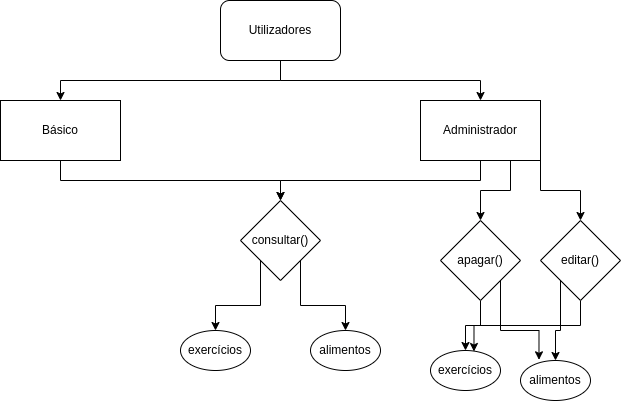

The diagram above was exported from draw.io. Its source (the exported page's mxGraphModel, read from the mxfile embedded in the PNG):
<mxGraphModel dx="1355" dy="809" grid="1" gridSize="10" guides="1" tooltips="1" connect="1" arrows="1" fold="1" page="1" pageScale="1" pageWidth="850" pageHeight="1100" math="0" shadow="0">
  <root>
    <mxCell id="0" />
    <mxCell id="1" parent="0" />
    <mxCell id="xk_5N38bnPbGsSofC5hX-39" style="edgeStyle=orthogonalEdgeStyle;rounded=0;orthogonalLoop=1;jettySize=auto;html=1;exitX=0.5;exitY=1;exitDx=0;exitDy=0;fontFamily=Helvetica;" parent="1" source="xk_5N38bnPbGsSofC5hX-5" edge="1">
      <mxGeometry relative="1" as="geometry">
        <mxPoint x="390" y="320" as="targetPoint" />
      </mxGeometry>
    </mxCell>
    <mxCell id="xk_5N38bnPbGsSofC5hX-5" value="Básico" style="rounded=0;whiteSpace=wrap;html=1;fontFamily=Helvetica;" parent="1" vertex="1">
      <mxGeometry x="110" y="220" width="120" height="60" as="geometry" />
    </mxCell>
    <mxCell id="xk_5N38bnPbGsSofC5hX-41" style="edgeStyle=orthogonalEdgeStyle;rounded=0;orthogonalLoop=1;jettySize=auto;html=1;exitX=0.5;exitY=1;exitDx=0;exitDy=0;entryX=0.5;entryY=0;entryDx=0;entryDy=0;fontFamily=Helvetica;" parent="1" source="xk_5N38bnPbGsSofC5hX-6" target="xk_5N38bnPbGsSofC5hX-36" edge="1">
      <mxGeometry relative="1" as="geometry" />
    </mxCell>
    <mxCell id="xk_5N38bnPbGsSofC5hX-43" style="edgeStyle=orthogonalEdgeStyle;rounded=0;orthogonalLoop=1;jettySize=auto;html=1;exitX=1;exitY=1;exitDx=0;exitDy=0;fontFamily=Helvetica;" parent="1" source="xk_5N38bnPbGsSofC5hX-6" target="xk_5N38bnPbGsSofC5hX-42" edge="1">
      <mxGeometry relative="1" as="geometry" />
    </mxCell>
    <mxCell id="xk_5N38bnPbGsSofC5hX-45" style="edgeStyle=orthogonalEdgeStyle;rounded=0;orthogonalLoop=1;jettySize=auto;html=1;exitX=0.75;exitY=1;exitDx=0;exitDy=0;fontFamily=Helvetica;" parent="1" source="xk_5N38bnPbGsSofC5hX-6" target="xk_5N38bnPbGsSofC5hX-44" edge="1">
      <mxGeometry relative="1" as="geometry" />
    </mxCell>
    <mxCell id="xk_5N38bnPbGsSofC5hX-6" value="Administrador" style="rounded=0;whiteSpace=wrap;html=1;fontFamily=Helvetica;" parent="1" vertex="1">
      <mxGeometry x="530" y="220" width="120" height="60" as="geometry" />
    </mxCell>
    <mxCell id="xk_5N38bnPbGsSofC5hX-8" style="edgeStyle=orthogonalEdgeStyle;rounded=0;orthogonalLoop=1;jettySize=auto;html=1;exitX=0.5;exitY=1;exitDx=0;exitDy=0;fontFamily=Helvetica;" parent="1" source="xk_5N38bnPbGsSofC5hX-7" target="xk_5N38bnPbGsSofC5hX-5" edge="1">
      <mxGeometry relative="1" as="geometry" />
    </mxCell>
    <mxCell id="xk_5N38bnPbGsSofC5hX-9" style="edgeStyle=orthogonalEdgeStyle;rounded=0;orthogonalLoop=1;jettySize=auto;html=1;exitX=0.5;exitY=1;exitDx=0;exitDy=0;entryX=0.5;entryY=0;entryDx=0;entryDy=0;fontFamily=Helvetica;" parent="1" source="xk_5N38bnPbGsSofC5hX-7" target="xk_5N38bnPbGsSofC5hX-6" edge="1">
      <mxGeometry relative="1" as="geometry" />
    </mxCell>
    <mxCell id="xk_5N38bnPbGsSofC5hX-7" value="Utilizadores" style="rounded=1;whiteSpace=wrap;html=1;fontFamily=Helvetica;" parent="1" vertex="1">
      <mxGeometry x="330" y="120" width="120" height="60" as="geometry" />
    </mxCell>
    <mxCell id="xk_5N38bnPbGsSofC5hX-54" style="edgeStyle=orthogonalEdgeStyle;rounded=0;orthogonalLoop=1;jettySize=auto;html=1;exitX=0;exitY=1;exitDx=0;exitDy=0;entryX=0.5;entryY=0;entryDx=0;entryDy=0;fontFamily=Helvetica;" parent="1" source="xk_5N38bnPbGsSofC5hX-36" target="xk_5N38bnPbGsSofC5hX-52" edge="1">
      <mxGeometry relative="1" as="geometry" />
    </mxCell>
    <mxCell id="xk_5N38bnPbGsSofC5hX-56" style="edgeStyle=orthogonalEdgeStyle;rounded=0;orthogonalLoop=1;jettySize=auto;html=1;exitX=1;exitY=1;exitDx=0;exitDy=0;entryX=0.5;entryY=0;entryDx=0;entryDy=0;fontFamily=Helvetica;" parent="1" source="xk_5N38bnPbGsSofC5hX-36" target="xk_5N38bnPbGsSofC5hX-53" edge="1">
      <mxGeometry relative="1" as="geometry" />
    </mxCell>
    <mxCell id="xk_5N38bnPbGsSofC5hX-36" value="consultar()" style="rhombus;whiteSpace=wrap;html=1;fontFamily=Helvetica;" parent="1" vertex="1">
      <mxGeometry x="350" y="320" width="80" height="80" as="geometry" />
    </mxCell>
    <mxCell id="xk_5N38bnPbGsSofC5hX-48" style="edgeStyle=orthogonalEdgeStyle;rounded=0;orthogonalLoop=1;jettySize=auto;html=1;exitX=0.5;exitY=1;exitDx=0;exitDy=0;entryX=0.621;entryY=0.025;entryDx=0;entryDy=0;entryPerimeter=0;fontFamily=Helvetica;" parent="1" source="xk_5N38bnPbGsSofC5hX-42" target="xk_5N38bnPbGsSofC5hX-46" edge="1">
      <mxGeometry relative="1" as="geometry" />
    </mxCell>
    <mxCell id="xk_5N38bnPbGsSofC5hX-51" style="edgeStyle=orthogonalEdgeStyle;rounded=0;orthogonalLoop=1;jettySize=auto;html=1;exitX=0;exitY=1;exitDx=0;exitDy=0;entryX=0.5;entryY=0;entryDx=0;entryDy=0;fontFamily=Helvetica;" parent="1" source="xk_5N38bnPbGsSofC5hX-42" target="xk_5N38bnPbGsSofC5hX-49" edge="1">
      <mxGeometry relative="1" as="geometry" />
    </mxCell>
    <mxCell id="xk_5N38bnPbGsSofC5hX-42" value="editar()" style="rhombus;whiteSpace=wrap;html=1;fontFamily=Helvetica;" parent="1" vertex="1">
      <mxGeometry x="650" y="340" width="80" height="80" as="geometry" />
    </mxCell>
    <mxCell id="xk_5N38bnPbGsSofC5hX-47" style="edgeStyle=orthogonalEdgeStyle;rounded=0;orthogonalLoop=1;jettySize=auto;html=1;exitX=0.5;exitY=1;exitDx=0;exitDy=0;entryX=0.5;entryY=0;entryDx=0;entryDy=0;fontFamily=Helvetica;" parent="1" source="xk_5N38bnPbGsSofC5hX-44" target="xk_5N38bnPbGsSofC5hX-46" edge="1">
      <mxGeometry relative="1" as="geometry" />
    </mxCell>
    <mxCell id="xk_5N38bnPbGsSofC5hX-50" style="edgeStyle=orthogonalEdgeStyle;rounded=0;orthogonalLoop=1;jettySize=auto;html=1;exitX=1;exitY=1;exitDx=0;exitDy=0;entryX=0.264;entryY=-0.017;entryDx=0;entryDy=0;entryPerimeter=0;fontFamily=Helvetica;" parent="1" source="xk_5N38bnPbGsSofC5hX-44" target="xk_5N38bnPbGsSofC5hX-49" edge="1">
      <mxGeometry relative="1" as="geometry" />
    </mxCell>
    <mxCell id="xk_5N38bnPbGsSofC5hX-44" value="apagar()" style="rhombus;whiteSpace=wrap;html=1;fontFamily=Helvetica;" parent="1" vertex="1">
      <mxGeometry x="550" y="340" width="80" height="80" as="geometry" />
    </mxCell>
    <mxCell id="xk_5N38bnPbGsSofC5hX-46" value="exercícios" style="ellipse;whiteSpace=wrap;html=1;fontFamily=Helvetica;" parent="1" vertex="1">
      <mxGeometry x="540" y="470" width="70" height="40" as="geometry" />
    </mxCell>
    <mxCell id="xk_5N38bnPbGsSofC5hX-49" value="alimentos" style="ellipse;whiteSpace=wrap;html=1;fontFamily=Helvetica;" parent="1" vertex="1">
      <mxGeometry x="630" y="480" width="70" height="40" as="geometry" />
    </mxCell>
    <mxCell id="xk_5N38bnPbGsSofC5hX-52" value="exercícios" style="ellipse;whiteSpace=wrap;html=1;fontFamily=Helvetica;" parent="1" vertex="1">
      <mxGeometry x="290" y="450" width="70" height="40" as="geometry" />
    </mxCell>
    <mxCell id="xk_5N38bnPbGsSofC5hX-53" value="alimentos" style="ellipse;whiteSpace=wrap;html=1;fontFamily=Helvetica;" parent="1" vertex="1">
      <mxGeometry x="420" y="450" width="70" height="40" as="geometry" />
    </mxCell>
  </root>
</mxGraphModel>